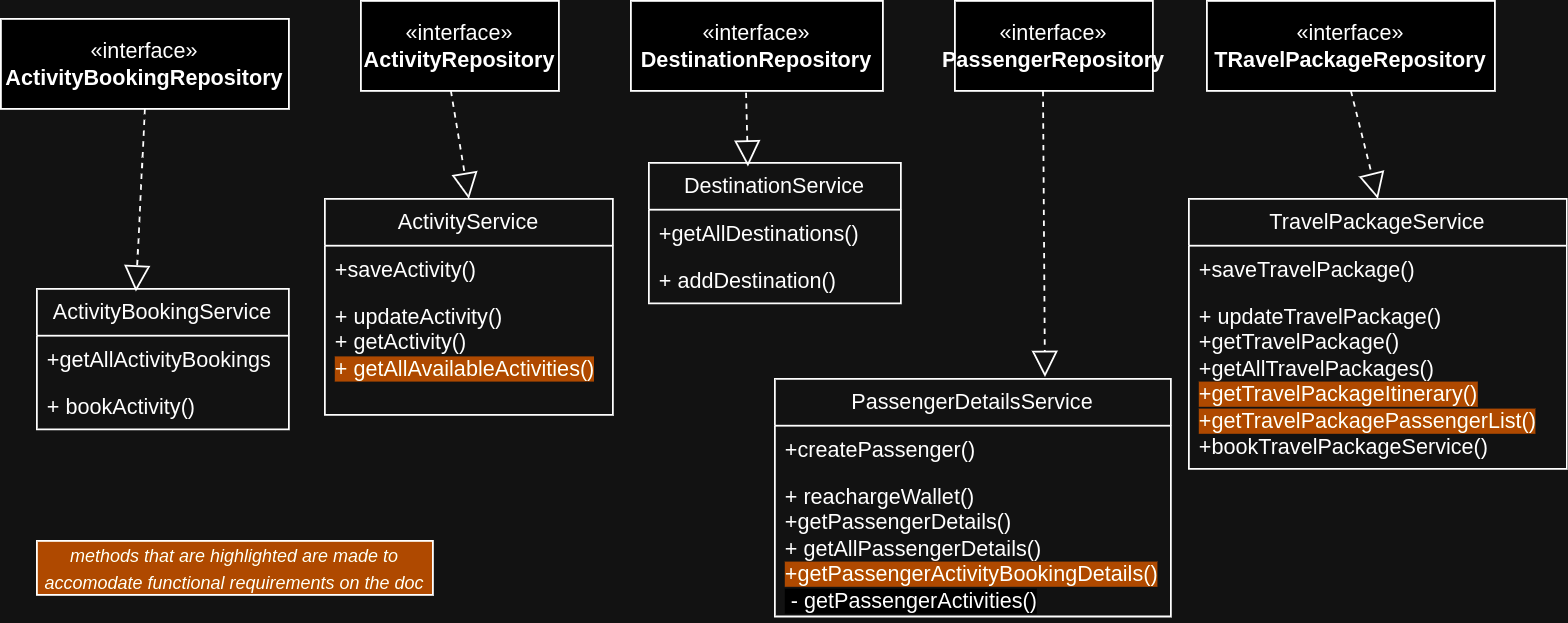

The diagram above was exported from draw.io. Its source (the exported page's mxGraphModel, read from the mxfile embedded in the PNG):
<mxGraphModel dx="547" dy="743" grid="1" gridSize="10" guides="1" tooltips="1" connect="1" arrows="1" fold="1" page="1" pageScale="1" pageWidth="850" pageHeight="1100" math="0" shadow="0" extFonts="Permanent Marker^https://fonts.googleapis.com/css?family=Permanent+Marker">
  <root>
    <mxCell id="0" />
    <mxCell id="1" parent="0" />
    <mxCell id="C-vyLk0tnHw3VtMMgP7b-12" value="" style="edgeStyle=entityRelationEdgeStyle;endArrow=ERzeroToMany;startArrow=ERone;endFill=1;startFill=0;" parent="1" target="C-vyLk0tnHw3VtMMgP7b-17" edge="1">
      <mxGeometry width="100" height="100" relative="1" as="geometry">
        <mxPoint x="700" y="165" as="sourcePoint" />
        <mxPoint x="460" y="205" as="targetPoint" />
      </mxGeometry>
    </mxCell>
    <mxCell id="E0PE2Nko8Euw6LRGBPE2-1" value="«interface»&lt;br&gt;&lt;b&gt;ActivityBookingRepository&lt;/b&gt;" style="html=1;whiteSpace=wrap;" vertex="1" parent="1">
      <mxGeometry x="20" y="180" width="160" height="50" as="geometry" />
    </mxCell>
    <mxCell id="E0PE2Nko8Euw6LRGBPE2-2" value="«interface»&lt;br&gt;&lt;b&gt;ActivityRepository&lt;/b&gt;" style="html=1;whiteSpace=wrap;" vertex="1" parent="1">
      <mxGeometry x="220" y="170" width="110" height="50" as="geometry" />
    </mxCell>
    <mxCell id="E0PE2Nko8Euw6LRGBPE2-3" value="«interface»&lt;br&gt;&lt;b&gt;DestinationRepository&lt;/b&gt;" style="html=1;whiteSpace=wrap;" vertex="1" parent="1">
      <mxGeometry x="370" y="170" width="140" height="50" as="geometry" />
    </mxCell>
    <mxCell id="E0PE2Nko8Euw6LRGBPE2-4" value="«interface»&lt;br&gt;&lt;b&gt;PassengerRepository&lt;/b&gt;" style="html=1;whiteSpace=wrap;" vertex="1" parent="1">
      <mxGeometry x="550" y="170" width="110" height="50" as="geometry" />
    </mxCell>
    <mxCell id="E0PE2Nko8Euw6LRGBPE2-5" value="«interface»&lt;br&gt;&lt;b&gt;TRavelPackageRepository&lt;/b&gt;" style="html=1;whiteSpace=wrap;" vertex="1" parent="1">
      <mxGeometry x="690" y="170" width="160" height="50" as="geometry" />
    </mxCell>
    <mxCell id="E0PE2Nko8Euw6LRGBPE2-6" value="ActivityBookingService" style="swimlane;fontStyle=0;childLayout=stackLayout;horizontal=1;startSize=26;fillColor=none;horizontalStack=0;resizeParent=1;resizeParentMax=0;resizeLast=0;collapsible=1;marginBottom=0;whiteSpace=wrap;html=1;" vertex="1" parent="1">
      <mxGeometry x="40" y="330" width="140" height="78" as="geometry" />
    </mxCell>
    <mxCell id="E0PE2Nko8Euw6LRGBPE2-7" value="+getAllActivityBookings" style="text;strokeColor=none;fillColor=none;align=left;verticalAlign=top;spacingLeft=4;spacingRight=4;overflow=hidden;rotatable=0;points=[[0,0.5],[1,0.5]];portConstraint=eastwest;whiteSpace=wrap;html=1;" vertex="1" parent="E0PE2Nko8Euw6LRGBPE2-6">
      <mxGeometry y="26" width="140" height="26" as="geometry" />
    </mxCell>
    <mxCell id="E0PE2Nko8Euw6LRGBPE2-8" value="+ bookActivity()&amp;nbsp;" style="text;strokeColor=none;fillColor=none;align=left;verticalAlign=top;spacingLeft=4;spacingRight=4;overflow=hidden;rotatable=0;points=[[0,0.5],[1,0.5]];portConstraint=eastwest;whiteSpace=wrap;html=1;" vertex="1" parent="E0PE2Nko8Euw6LRGBPE2-6">
      <mxGeometry y="52" width="140" height="26" as="geometry" />
    </mxCell>
    <mxCell id="E0PE2Nko8Euw6LRGBPE2-10" value="" style="endArrow=block;dashed=1;endFill=0;endSize=12;html=1;rounded=0;exitX=0.5;exitY=1;exitDx=0;exitDy=0;entryX=0.393;entryY=0.019;entryDx=0;entryDy=0;entryPerimeter=0;" edge="1" parent="1" source="E0PE2Nko8Euw6LRGBPE2-1" target="E0PE2Nko8Euw6LRGBPE2-6">
      <mxGeometry width="160" relative="1" as="geometry">
        <mxPoint x="180" y="550" as="sourcePoint" />
        <mxPoint x="340" y="550" as="targetPoint" />
      </mxGeometry>
    </mxCell>
    <mxCell id="E0PE2Nko8Euw6LRGBPE2-11" value="ActivityService" style="swimlane;fontStyle=0;childLayout=stackLayout;horizontal=1;startSize=26;fillColor=none;horizontalStack=0;resizeParent=1;resizeParentMax=0;resizeLast=0;collapsible=1;marginBottom=0;whiteSpace=wrap;html=1;" vertex="1" parent="1">
      <mxGeometry x="200" y="280" width="160" height="120" as="geometry" />
    </mxCell>
    <mxCell id="E0PE2Nko8Euw6LRGBPE2-12" value="+saveActivity()" style="text;strokeColor=none;fillColor=none;align=left;verticalAlign=top;spacingLeft=4;spacingRight=4;overflow=hidden;rotatable=0;points=[[0,0.5],[1,0.5]];portConstraint=eastwest;whiteSpace=wrap;html=1;" vertex="1" parent="E0PE2Nko8Euw6LRGBPE2-11">
      <mxGeometry y="26" width="160" height="26" as="geometry" />
    </mxCell>
    <mxCell id="E0PE2Nko8Euw6LRGBPE2-13" value="+ updateActivity()&lt;br&gt;+ getActivity()&lt;br&gt;&lt;span style=&quot;background-color: rgb(255, 153, 51);&quot;&gt;+ getAllAvailableActivities()&lt;/span&gt;" style="text;strokeColor=none;fillColor=none;align=left;verticalAlign=top;spacingLeft=4;spacingRight=4;overflow=hidden;rotatable=0;points=[[0,0.5],[1,0.5]];portConstraint=eastwest;whiteSpace=wrap;html=1;" vertex="1" parent="E0PE2Nko8Euw6LRGBPE2-11">
      <mxGeometry y="52" width="160" height="68" as="geometry" />
    </mxCell>
    <mxCell id="E0PE2Nko8Euw6LRGBPE2-14" value="" style="endArrow=block;dashed=1;endFill=0;endSize=12;html=1;rounded=0;entryX=0.5;entryY=0;entryDx=0;entryDy=0;" edge="1" parent="1" target="E0PE2Nko8Euw6LRGBPE2-11">
      <mxGeometry width="160" relative="1" as="geometry">
        <mxPoint x="270" y="220" as="sourcePoint" />
        <mxPoint x="105" y="341" as="targetPoint" />
      </mxGeometry>
    </mxCell>
    <mxCell id="E0PE2Nko8Euw6LRGBPE2-15" value="DestinationService" style="swimlane;fontStyle=0;childLayout=stackLayout;horizontal=1;startSize=26;fillColor=none;horizontalStack=0;resizeParent=1;resizeParentMax=0;resizeLast=0;collapsible=1;marginBottom=0;whiteSpace=wrap;html=1;" vertex="1" parent="1">
      <mxGeometry x="380" y="260" width="140" height="78" as="geometry" />
    </mxCell>
    <mxCell id="E0PE2Nko8Euw6LRGBPE2-16" value="+getAllDestinations()" style="text;strokeColor=none;fillColor=none;align=left;verticalAlign=top;spacingLeft=4;spacingRight=4;overflow=hidden;rotatable=0;points=[[0,0.5],[1,0.5]];portConstraint=eastwest;whiteSpace=wrap;html=1;" vertex="1" parent="E0PE2Nko8Euw6LRGBPE2-15">
      <mxGeometry y="26" width="140" height="26" as="geometry" />
    </mxCell>
    <mxCell id="E0PE2Nko8Euw6LRGBPE2-17" value="+ addDestination()" style="text;strokeColor=none;fillColor=none;align=left;verticalAlign=top;spacingLeft=4;spacingRight=4;overflow=hidden;rotatable=0;points=[[0,0.5],[1,0.5]];portConstraint=eastwest;whiteSpace=wrap;html=1;" vertex="1" parent="E0PE2Nko8Euw6LRGBPE2-15">
      <mxGeometry y="52" width="140" height="26" as="geometry" />
    </mxCell>
    <mxCell id="E0PE2Nko8Euw6LRGBPE2-18" value="" style="endArrow=block;dashed=1;endFill=0;endSize=12;html=1;rounded=0;entryX=0.393;entryY=0.026;entryDx=0;entryDy=0;exitX=0.457;exitY=1.02;exitDx=0;exitDy=0;exitPerimeter=0;entryPerimeter=0;" edge="1" parent="1" source="E0PE2Nko8Euw6LRGBPE2-3" target="E0PE2Nko8Euw6LRGBPE2-15">
      <mxGeometry width="160" relative="1" as="geometry">
        <mxPoint x="280" y="230" as="sourcePoint" />
        <mxPoint x="285" y="290" as="targetPoint" />
      </mxGeometry>
    </mxCell>
    <mxCell id="E0PE2Nko8Euw6LRGBPE2-19" value="PassengerDetailsService" style="swimlane;fontStyle=0;childLayout=stackLayout;horizontal=1;startSize=26;fillColor=none;horizontalStack=0;resizeParent=1;resizeParentMax=0;resizeLast=0;collapsible=1;marginBottom=0;whiteSpace=wrap;html=1;" vertex="1" parent="1">
      <mxGeometry x="450" y="380" width="220" height="132" as="geometry" />
    </mxCell>
    <mxCell id="E0PE2Nko8Euw6LRGBPE2-20" value="+createPassenger()&lt;br&gt;" style="text;strokeColor=none;fillColor=none;align=left;verticalAlign=top;spacingLeft=4;spacingRight=4;overflow=hidden;rotatable=0;points=[[0,0.5],[1,0.5]];portConstraint=eastwest;whiteSpace=wrap;html=1;" vertex="1" parent="E0PE2Nko8Euw6LRGBPE2-19">
      <mxGeometry y="26" width="220" height="26" as="geometry" />
    </mxCell>
    <mxCell id="E0PE2Nko8Euw6LRGBPE2-21" value="+ reachargeWallet()&lt;br&gt;+getPassengerDetails()&lt;br&gt;+ getAllPassengerDetails()&lt;br&gt;&lt;span style=&quot;background-color: rgb(255, 153, 51);&quot;&gt;+getPassengerActivityBookingDetails()&lt;/span&gt;&lt;br&gt;&lt;span style=&quot;background-color: rgb(255, 255, 255);&quot;&gt;&amp;nbsp;- getPassengerActivities()&lt;/span&gt;" style="text;strokeColor=none;fillColor=none;align=left;verticalAlign=top;spacingLeft=4;spacingRight=4;overflow=hidden;rotatable=0;points=[[0,0.5],[1,0.5]];portConstraint=eastwest;whiteSpace=wrap;html=1;" vertex="1" parent="E0PE2Nko8Euw6LRGBPE2-19">
      <mxGeometry y="52" width="220" height="80" as="geometry" />
    </mxCell>
    <mxCell id="E0PE2Nko8Euw6LRGBPE2-22" value="TravelPackageService" style="swimlane;fontStyle=0;childLayout=stackLayout;horizontal=1;startSize=26;fillColor=none;horizontalStack=0;resizeParent=1;resizeParentMax=0;resizeLast=0;collapsible=1;marginBottom=0;whiteSpace=wrap;html=1;" vertex="1" parent="1">
      <mxGeometry x="680" y="280" width="210" height="150" as="geometry" />
    </mxCell>
    <mxCell id="E0PE2Nko8Euw6LRGBPE2-23" value="+saveTravelPackage()" style="text;strokeColor=none;fillColor=none;align=left;verticalAlign=top;spacingLeft=4;spacingRight=4;overflow=hidden;rotatable=0;points=[[0,0.5],[1,0.5]];portConstraint=eastwest;whiteSpace=wrap;html=1;" vertex="1" parent="E0PE2Nko8Euw6LRGBPE2-22">
      <mxGeometry y="26" width="210" height="26" as="geometry" />
    </mxCell>
    <mxCell id="E0PE2Nko8Euw6LRGBPE2-24" value="+ updateTravelPackage()&lt;br&gt;+getTravelPackage()&lt;br&gt;+getAllTravelPackages()&lt;br&gt;&lt;span style=&quot;background-color: rgb(255, 153, 51);&quot;&gt;+getTravelPackageItinerary()&lt;br&gt;+getTravelPackagePassengerList()&lt;/span&gt;&lt;br&gt;+bookTravelPackageService()" style="text;strokeColor=none;fillColor=none;align=left;verticalAlign=top;spacingLeft=4;spacingRight=4;overflow=hidden;rotatable=0;points=[[0,0.5],[1,0.5]];portConstraint=eastwest;whiteSpace=wrap;html=1;" vertex="1" parent="E0PE2Nko8Euw6LRGBPE2-22">
      <mxGeometry y="52" width="210" height="98" as="geometry" />
    </mxCell>
    <mxCell id="E0PE2Nko8Euw6LRGBPE2-25" value="" style="endArrow=block;dashed=1;endFill=0;endSize=12;html=1;rounded=0;exitX=0.445;exitY=1;exitDx=0;exitDy=0;exitPerimeter=0;entryX=0.682;entryY=-0.008;entryDx=0;entryDy=0;entryPerimeter=0;" edge="1" parent="1" source="E0PE2Nko8Euw6LRGBPE2-4" target="E0PE2Nko8Euw6LRGBPE2-19">
      <mxGeometry width="160" relative="1" as="geometry">
        <mxPoint x="520" y="550" as="sourcePoint" />
        <mxPoint x="680" y="550" as="targetPoint" />
      </mxGeometry>
    </mxCell>
    <mxCell id="E0PE2Nko8Euw6LRGBPE2-27" value="" style="endArrow=block;dashed=1;endFill=0;endSize=12;html=1;rounded=0;exitX=0.5;exitY=1;exitDx=0;exitDy=0;entryX=0.5;entryY=0;entryDx=0;entryDy=0;" edge="1" parent="1" source="E0PE2Nko8Euw6LRGBPE2-5" target="E0PE2Nko8Euw6LRGBPE2-22">
      <mxGeometry width="160" relative="1" as="geometry">
        <mxPoint x="609" y="230" as="sourcePoint" />
        <mxPoint x="610" y="389" as="targetPoint" />
      </mxGeometry>
    </mxCell>
    <mxCell id="E0PE2Nko8Euw6LRGBPE2-28" value="&lt;font style=&quot;font-size: 10px;&quot;&gt;&lt;i&gt;methods that are highlighted are made to accomodate functional requirements on the doc&lt;/i&gt;&lt;/font&gt;" style="html=1;whiteSpace=wrap;fillColor=#FF9933;" vertex="1" parent="1">
      <mxGeometry x="40" y="470" width="220" height="30" as="geometry" />
    </mxCell>
  </root>
</mxGraphModel>